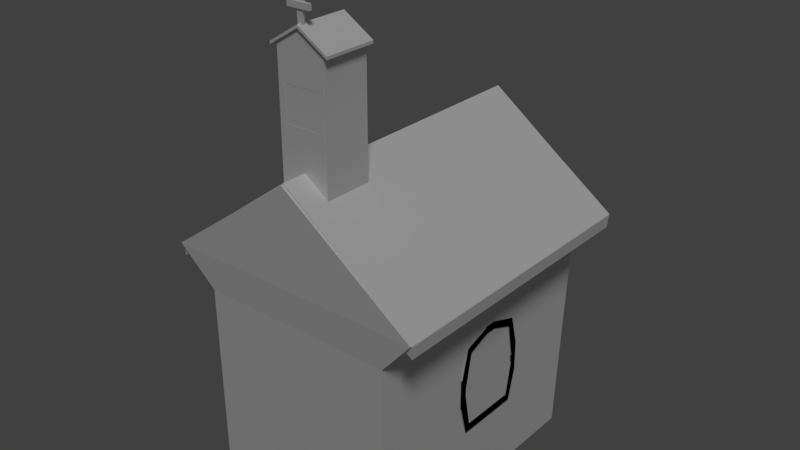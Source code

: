 # Source: chapel.blend  (saved by Blender 2.79.0; exported with 4.5.12 LTS)
import bpy
from mathutils import Matrix  # noqa: F401  (used for matrix-valued properties, if any)

bpy.ops.wm.read_factory_settings(use_empty=True)
scene = bpy.context.scene
scene.name = 'Scene'

# ---- collections
col_collection_1 = bpy.data.collections.new('Collection 1'); scene.collection.children.link(col_collection_1)

# ---- materials (node trees are filled in below, after node groups)
mat_material = bpy.data.materials.new('Material')
mat_material.alpha_threshold = 0.0
mat_material.use_transparent_shadow = False
mat_material.roughness = 0.5

# ---- material node trees

# ---- world
world_world = bpy.data.worlds.new('World'); scene.world = world_world
world_world.color = (0.05088, 0.05088, 0.05088)
world_world.use_sun_shadow = False
world_world.sun_shadow_jitter_overblur = 0.0
world_world.cycles.sampling_method = 'MANUAL'

# ---- lights
light_lamp = bpy.data.lights.new('Lamp', 'SUN')
light_lamp.transmission_factor = 0.0
light_lamp.cutoff_distance = 30.0
light_lamp.angle = 0.1993
light_lamp.energy = 1.0
light_lamp.shadow_buffer_clip_start = 1.001
light_lamp.shadow_soft_size = 0.1
light_lamp.shadow_cascade_max_distance = 1000.0

# ---- meshes
me_chapelmesh = bpy.data.meshes.new('ChapelMesh')
me_chapelmesh.from_pydata([(-1.919, 2.147, 3.184), (-0.0462, -1.995, 4.505), (-1.919, -1.995, 3.184), (1.839, -2.009, 3.364), (1.358, -1.995, 3.514), (-0.0462, 2.147, 4.505), (-1.451, 2.147, 3.514), (-1.451, -1.797, 3.514), (-1.931, 2.161, 3.364), (-1.451, 1.948, 3.514), (-1.451, -1.995, 3.514), (-0.0462, -1.797, 4.505), (1.358, 2.147, 3.514), (1.358, -1.797, 3.514), (-0.0462, 1.948, 4.505), (1.827, -1.995, 3.184), (1.839, 2.161, 3.364), (1.827, 2.147, 3.184), (-1.931, -2.009, 3.364), (-0.0462, -2.009, 4.761), (-0.0462, 2.161, 4.761), (1.358, 1.948, 3.514), (0.2974, -0.9611, 4.33), (0.2974, -0.9611, 5.308), (0.2974, -1.652, 4.33), (0.2974, -1.652, 5.308), (-0.3031, -0.9611, 5.308), (-0.3031, -0.9611, 4.33), (-0.3933, -1.652, 4.33), (-0.3933, -1.652, 5.308), (-0.3031, -1.652, 4.33), (0.2072, -1.652, 4.33), (0.2072, -1.652, 5.308), (-0.3031, -1.652, 5.308), (0.2072, -0.9611, 4.33), (0.2974, -0.9611, 5.308), (-0.3031, -0.9611, 5.308), (0.2072, -0.9611, 5.308), (0.2974, -1.566, 4.33), (0.2974, -1.046, 4.33), (0.2974, -1.046, 5.308), (0.2974, -1.566, 5.308), (0.2974, -0.9611, 4.33), (-0.3933, -0.9611, 5.308), (-0.3933, -1.566, 5.308), (-0.3933, -1.046, 5.308), (-0.3031, -1.566, 5.308), (-0.3031, -1.046, 5.308), (0.2072, -1.566, 5.308), (0.2072, -1.046, 5.308), (-0.04797, -0.9611, 5.793), (-0.04797, -1.046, 5.793), (-0.3933, -0.9611, 4.33), (-0.04797, -1.652, 5.793), (0.2974, -1.566, 5.793), (0.2974, -1.652, 5.793), (-0.3933, -1.652, 5.793), (-0.3933, -1.046, 5.793), (-0.3933, -1.652, 5.308), (0.2072, -0.9611, 5.793), (0.2974, -0.9611, 5.793), (0.2072, -1.046, 5.793), (0.2974, -1.046, 5.793), (-0.3031, -1.566, 5.793), (0.2072, -1.566, 5.793), (0.2072, -1.652, 5.793), (-0.3031, -1.652, 5.793), (-0.3031, -0.9611, 5.793), (-0.3933, -1.566, 5.793), (-0.3031, -1.046, 5.793), (0.2974, -1.652, 6.271), (0.2974, -0.9611, 6.271), (-0.3933, -1.652, 6.271), (-0.3933, -1.652, 4.33), (-0.007594, -1.265, 5.706), (-0.08835, -1.348, 5.706), (-0.007594, -1.348, 5.706), (-0.08835, -1.265, 5.706), (-0.1017, -1.306, 5.706), (-0.04797, -1.252, 5.706), (-0.04797, -1.361, 5.706), (0.005731, -1.306, 5.706), (-0.04797, -1.306, 5.706), (-0.1428, -1.306, 5.662), (-0.1193, -1.234, 5.662), (-0.04797, -1.21, 5.662), (-0.04797, -1.403, 5.662), (0.02334, -1.379, 5.662), (0.04688, -1.306, 5.662), (0.02334, -1.234, 5.662), (-0.1193, -1.379, 5.662), (-0.221, -1.306, 5.447), (-0.1624, -1.306, 5.482), (-0.134, -1.219, 5.482), (-0.04797, -1.19, 5.482), (-0.04797, -1.423, 5.482), (0.03806, -1.394, 5.482), (0.06646, -1.306, 5.482), (0.03806, -1.219, 5.482), (-0.134, -1.394, 5.482), (-0.1916, -1.306, 5.461), (-0.1781, -1.174, 5.447), (-0.04797, -1.13, 5.447), (-0.04797, -1.483, 5.447), (0.08211, -1.439, 5.447), (0.125, -1.306, 5.447), (0.08211, -1.174, 5.447), (-0.1781, -1.439, 5.447), (-0.156, -1.196, 5.461), (0.06002, -1.416, 5.461), (-0.04797, -1.453, 5.461), (0.09566, -1.306, 5.461), (0.06002, -1.196, 5.461), (-0.04797, -1.16, 5.461), (-0.156, -1.416, 5.461), (-0.1759, -1.176, 5.472), (-0.1861, -1.166, 5.457), (-0.04797, -1.48, 5.472), (-0.04797, -1.494, 5.457), (-0.2317, -1.306, 5.457), (-0.04797, -1.119, 5.457), (0.09018, -1.447, 5.457), (0.1358, -1.306, 5.457), (0.09018, -1.166, 5.457), (-0.1861, -1.447, 5.457), (0.07992, -1.176, 5.472), (-0.1759, -1.437, 5.472), (-0.2181, -1.306, 5.472), (0.07992, -1.437, 5.472), (0.1221, -1.306, 5.472), (-0.04797, -1.133, 5.472), (-0.04797, -1.652, 6.497), (-0.04797, -1.566, 5.793), (-0.04797, -0.9286, 6.477), (0.383, -1.684, 6.21), (0.383, -0.9286, 6.21), (-0.4789, -1.684, 6.21), (-0.4789, -0.9286, 6.21), (-0.04797, -1.684, 6.477), (-0.04797, -1.684, 6.517), (-0.04797, -0.9286, 6.517), (0.383, -1.684, 6.249), (-0.4789, -0.9286, 6.249), (-0.4789, -1.684, 6.249), (0.383, -0.9286, 6.249), (-0.02118, -1.592, 6.472), (-0.000334, -1.572, 6.866), (-0.02118, -1.632, 6.473), (-0.000334, -1.631, 6.865), (-0.07853, -1.592, 6.472), (-0.09938, -1.572, 6.866), (-0.07853, -1.632, 6.473), (-0.09938, -1.631, 6.865), (0.1134, -1.609, 6.685), (0.1134, -1.609, 6.763), (0.1134, -1.65, 6.685), (0.1134, -1.65, 6.763), (-0.22, -1.609, 6.685), (-0.22, -1.609, 6.763), (-0.22, -1.65, 6.685), (-0.22, -1.65, 6.763), (-0.5388, -1.543, 0.09128), (0.5413, -1.543, 0.09128), (-0.5047, -1.647, 1.955), (0.5072, -1.647, 1.955), (-0.4289, -1.677, 1.827), (-0.4289, -1.677, 0.08942), (0.4314, -1.677, 0.08942), (0.4314, -1.677, 1.827), (0.08726, -1.677, 2.059), (-0.0848, -1.677, 2.059), (0.1024, -1.661, 2.205), (-0.09996, -1.661, 2.205), (-0.5294, -1.677, 1.163), (-0.5294, -1.677, 1.022), (0.5318, -1.677, 1.022), (0.5318, -1.677, 1.163), (-0.6229, -1.615, 1.381), (-0.6229, -1.583, 0.8057), (0.6253, -1.583, 0.8057), (0.6253, -1.615, 1.381), (-0.5294, -1.788, 1.022), (-0.4289, -1.788, 0.08942), (0.4314, -1.788, 0.08942), (0.5318, -1.788, 1.163), (0.4314, -1.788, 1.827), (-0.0848, -1.788, 2.059), (-0.4289, -1.788, 1.827), (-0.6229, -1.788, 0.805), (-0.5388, -1.788, 0.08942), (0.5413, -1.788, 0.08942), (0.6253, -1.788, 1.381), (0.5072, -1.788, 1.957), (-0.09996, -1.788, 2.207), (-0.5047, -1.788, 1.957), (0.08726, -1.788, 2.059), (0.1024, -1.788, 2.207), (-0.5294, -1.788, 1.163), (0.5318, -1.788, 1.022), (-0.6229, -1.788, 1.381), (0.6253, -1.788, 0.805), (-0.4749, -1.739, 1.904), (-0.4749, -1.739, 0.09215), (0.4774, -1.739, 0.09215), (0.4774, -1.739, 1.904), (0.00123, -1.739, 0.09215), (0.00123, -1.739, 2.09), (-0.5861, -1.739, 1.091), (0.5886, -1.739, 1.091), (0.00123, -1.739, 1.091), (1.238, -0.374, 1.029), (1.238, 0.5862, 1.029), (1.238, -0.374, 2.332), (1.238, 0.5862, 2.332), (1.286, -0.302, 2.235), (1.286, -0.302, 1.127), (1.286, 0.5143, 1.127), (1.286, 0.5143, 2.235), (1.286, 0.02449, 1.127), (1.286, 0.1877, 1.127), (1.286, 0.1877, 2.362), (1.286, 0.02449, 2.362), (1.238, 0.0101, 1.029), (1.238, 0.2021, 1.029), (1.238, 0.2021, 2.459), (1.238, 0.0101, 2.459), (1.286, -0.3973, 1.734), (1.286, -0.3973, 1.627), (1.286, 0.6095, 1.627), (1.286, 0.6095, 1.734), (1.238, -0.486, 1.898), (1.238, -0.486, 1.464), (1.238, 0.6983, 1.464), (1.238, 0.6983, 1.898), (1.415, -0.3973, 1.627), (1.415, -0.302, 1.127), (1.415, 0.1877, 1.127), (1.415, 0.5143, 1.127), (1.415, 0.6095, 1.734), (1.415, 0.5143, 2.235), (1.415, 0.02449, 2.362), (1.415, -0.302, 2.235), (1.415, -0.486, 1.464), (1.415, -0.374, 1.029), (1.415, 0.2021, 1.029), (1.415, 0.5862, 1.029), (1.415, 0.6983, 1.898), (1.415, 0.5862, 2.332), (1.415, 0.0101, 2.459), (1.415, -0.374, 2.332), (1.415, 0.02449, 1.127), (1.415, 0.1877, 2.362), (1.415, 0.0101, 1.029), (1.415, 0.2021, 2.459), (1.415, -0.3973, 1.734), (1.415, 0.6095, 1.627), (1.415, -0.486, 1.898), (1.415, 0.6983, 1.464), (1.339, -0.3457, 2.292), (1.339, -0.3457, 1.066), (1.339, 0.5579, 1.066), (1.339, 0.5579, 2.292), (1.339, 0.1061, 1.066), (1.339, 0.1061, 2.433), (1.339, -0.4512, 1.679), (1.339, 0.6634, 1.679), (1.339, 0.1061, 1.679), (1.358, 1.948, 3.514), (-0.0462, 1.948, 4.505), (1.358, -1.797, 3.514), (1.196, 1.732, 0.05176), (1.196, -1.58, 0.05176), (-0.0462, -1.58, 0.05176), (-0.0462, -1.797, 4.505), (-1.451, 1.948, 3.514), (-1.451, -1.797, 3.514), (-0.0462, 1.732, 0.05176), (-1.288, 1.732, 0.05176), (-1.288, -1.58, 0.05176), (-0.8781, -1.525, 0.6588), (-0.8781, -1.515, 0.8933), (-1.358, -1.525, 0.6588), (-1.358, -1.515, 0.8933), (-0.8781, -1.671, 0.6647), (-0.8781, -1.661, 0.8993), (-1.358, -1.671, 0.6647), (-1.358, -1.661, 0.8993), (1.238, -0.374, 1.029), (1.238, 0.5862, 1.029), (1.238, -0.374, 2.332), (1.238, 0.5862, 2.332), (1.286, -0.302, 2.235), (1.286, -0.302, 1.127), (1.286, 0.5143, 1.127), (1.286, 0.5143, 2.235), (1.286, 0.02449, 1.127), (1.286, 0.1877, 1.127), (1.286, 0.1877, 2.362), (1.286, 0.02449, 2.362), (1.238, 0.0101, 1.029), (1.238, 0.2021, 1.029), (1.238, 0.2021, 2.459), (1.238, 0.0101, 2.459), (1.286, -0.3973, 1.734), (1.286, -0.3973, 1.627), (1.286, 0.6095, 1.627), (1.286, 0.6095, 1.734), (1.238, -0.486, 1.898), (1.238, -0.486, 1.464), (1.238, 0.6983, 1.464), (1.238, 0.6983, 1.898), (1.415, -0.3973, 1.627), (1.415, -0.302, 1.127), (1.415, 0.1877, 1.127), (1.415, 0.5143, 1.127), (1.415, 0.6095, 1.734), (1.415, 0.5143, 2.235), (1.415, 0.02449, 2.362), (1.415, -0.302, 2.235), (1.415, -0.486, 1.464), (1.415, -0.374, 1.029), (1.415, 0.2021, 1.029), (1.415, 0.5862, 1.029), (1.415, 0.6983, 1.898), (1.415, 0.5862, 2.332), (1.415, 0.0101, 2.459), (1.415, -0.374, 2.332), (1.415, 0.02449, 1.127), (1.415, 0.1877, 2.362), (1.415, 0.0101, 1.029), (1.415, 0.2021, 2.459), (1.415, -0.3973, 1.734), (1.415, 0.6095, 1.627), (1.415, -0.486, 1.898), (1.415, 0.6983, 1.464), (1.339, -0.3457, 2.292), (1.339, -0.3457, 1.066), (1.339, 0.5579, 1.066), (1.339, 0.5579, 2.292), (1.339, 0.1061, 1.066), (1.339, 0.1061, 2.433), (1.339, -0.4512, 1.679), (1.339, 0.6634, 1.679), (1.339, 0.1061, 1.679), (-1.291, 0.374, 1.029), (-1.291, -0.5862, 1.029), (-1.291, 0.374, 2.332), (-1.291, -0.5862, 2.332), (-1.339, 0.302, 2.235), (-1.339, 0.302, 1.127), (-1.339, -0.5143, 1.127), (-1.339, -0.5143, 2.235), (-1.339, -0.02449, 1.127), (-1.339, -0.1877, 1.127), (-1.339, -0.1877, 2.362), (-1.339, -0.02449, 2.362), (-1.291, -0.0101, 1.029), (-1.291, -0.2021, 1.029), (-1.291, -0.2021, 2.459), (-1.291, -0.0101, 2.459), (-1.339, 0.3973, 1.734), (-1.339, 0.3973, 1.627), (-1.339, -0.6095, 1.627), (-1.339, -0.6095, 1.734), (-1.291, 0.486, 1.898), (-1.291, 0.486, 1.464), (-1.291, -0.6983, 1.464), (-1.291, -0.6983, 1.898), (-1.468, 0.3973, 1.627), (-1.468, 0.302, 1.127), (-1.468, -0.1877, 1.127), (-1.468, -0.5143, 1.127), (-1.468, -0.6095, 1.734), (-1.468, -0.5143, 2.235), (-1.468, -0.02449, 2.362), (-1.468, 0.302, 2.235), (-1.468, 0.486, 1.464), (-1.468, 0.374, 1.029), (-1.468, -0.2021, 1.029), (-1.468, -0.5862, 1.029), (-1.468, -0.6983, 1.898), (-1.468, -0.5862, 2.332), (-1.468, -0.0101, 2.459), (-1.468, 0.374, 2.332), (-1.468, -0.02449, 1.127), (-1.468, -0.1877, 2.362), (-1.468, -0.0101, 1.029), (-1.468, -0.2021, 2.459), (-1.468, 0.3973, 1.734), (-1.468, -0.6095, 1.627), (-1.468, 0.486, 1.898), (-1.468, -0.6983, 1.464), (-1.399, 0.3457, 2.292), (-1.399, 0.3457, 1.066), (-1.399, -0.5579, 1.066), (-1.399, -0.5579, 2.292), (-1.399, -0.1061, 1.066), (-1.399, -0.1061, 2.433), (-1.399, 0.4512, 1.679), (-1.399, -0.6634, 1.679), (-1.399, -0.1061, 1.679), (-1.346, -1.196, 0.6591), (-1.355, -1.196, 0.4245), (-1.346, -1.676, 0.6591), (-1.355, -1.676, 0.4245), (-1.2, -1.196, 0.6531), (-1.209, -1.196, 0.4185), (-1.2, -1.676, 0.6531), (-1.209, -1.676, 0.4185), (0.7461, -1.296, 0.3329), (0.7476, -1.286, 0.5674), (1.226, -1.296, 0.3298), (1.228, -1.286, 0.5644), (0.7462, -1.644, 0.3388), (0.7477, -1.634, 0.5734), (1.226, -1.644, 0.3358), (1.228, -1.634, 0.5703), (-0.2978, -1.707, 3.438), (0.2511, -1.707, 3.438), (0.03155, -1.707, 3.485), (-0.07822, -1.707, 3.485), (-0.3618, -1.707, 3.186), (0.2644, -1.808, 3.186), (0.21, -1.808, 3.402), (-0.07, -1.808, 3.449), (-0.2566, -1.808, 3.402), (0.2511, -1.808, 3.438), (-0.07822, -1.808, 3.485), (-0.2978, -1.808, 3.438), (0.02332, -1.808, 3.449), (0.03155, -1.808, 3.485), (-0.2816, -1.765, 3.423), (0.2349, -1.765, 3.423), (-0.02334, -1.765, 3.476), (-0.3419, -1.765, 3.186), (-0.2978, -1.707, 2.934), (0.2511, -1.707, 2.934), (0.03155, -1.707, 2.887), (-0.07822, -1.707, 2.887), (0.3151, -1.707, 3.186), (0.21, -1.808, 2.971), (-0.07, -1.808, 2.923), (-0.2566, -1.808, 2.971), (0.3151, -1.808, 3.186), (0.2511, -1.808, 2.934), (-0.07822, -1.808, 2.887), (-0.2978, -1.808, 2.934), (0.02332, -1.808, 2.923), (0.03155, -1.808, 2.887), (-0.3111, -1.808, 3.186), (-0.3618, -1.808, 3.186), (0.2349, -1.765, 2.949), (-0.2816, -1.765, 2.949), (-0.02334, -1.765, 2.897), (0.2952, -1.765, 3.186), (-0.02334, -1.765, 3.186), (0.2072, -0.9611, 5.308), (-0.3933, -1.046, 4.33), (-0.3933, -1.566, 4.33), (-0.3933, -1.566, 5.308), (-0.3933, -1.046, 5.308), (-0.04797, -0.9611, 5.793), (-0.3933, -1.046, 5.793), (-0.3933, -0.9611, 5.793), (0.2974, -0.9611, 5.793), (-0.3933, -1.652, 5.793), (-0.3933, -1.566, 5.793), (-0.3031, -0.9611, 5.793), (0.2072, -0.9611, 5.793), (-0.3933, -0.9611, 6.271), (-0.3933, -1.652, 6.271), (0.2974, -0.9611, 6.271), (-0.04797, -0.9611, 6.497), (1.289, -1.859, -0.01911), (1.289, -1.859, 0.3398), (1.289, 1.787, -0.01911), (1.289, 1.787, 0.3398), (-1.352, -1.859, -0.01941), (-1.352, -1.859, 0.3395), (-1.352, 1.787, -0.01941), (-1.352, 1.787, 0.3395), (0.6289, -2.071, -0.008832), (0.6286, -2.071, 0.2097), (0.6289, -1.783, -0.008832), (0.6286, -1.783, 0.2097), (-0.6917, -2.071, -0.008981), (-0.692, -2.071, 0.2095), (-0.6917, -1.783, -0.008981), (-0.692, -1.783, 0.2095)], [], [(2, 18, 8, 0), (17, 16, 3, 15), (11, 13, 4, 1), (17, 21, 12), (2, 7, 10), (14, 9, 6, 5), (9, 0, 6), (13, 15, 4), (5, 20, 16, 12), (15, 13, 21, 17), (18, 19, 20, 8), (2, 0, 9, 7), (19, 1, 4, 3), (6, 8, 20, 5), (0, 8, 6), (18, 10, 1, 19), (18, 2, 10), (3, 4, 15), (7, 11, 1, 10), (21, 14, 5, 12), (12, 16, 17), (19, 3, 16, 20), (38, 41, 25, 24), (30, 33, 29, 28), (466, 465, 470), (45, 47, 69, 57), (33, 46, 63, 66), (47, 49, 37, 36), (461, 467, 469, 472), (464, 468, 471), (24, 25, 32, 31), (31, 32, 33, 30), (65, 53, 132, 64), (139, 141, 144, 140), (66, 53, 131, 72), (463, 462, 469), (33, 32, 48, 46), (46, 48, 49, 47), (37, 49, 61, 59), (44, 46, 47, 45), (46, 44, 68, 63), (48, 41, 40, 49), (59, 61, 51, 50), (61, 64, 132, 51), (462, 466, 470, 469), (35, 456, 468, 464), (22, 23, 40, 39), (39, 40, 41, 38), (53, 66, 63, 132), (64, 61, 62, 54), (32, 25, 55, 65), (41, 48, 64, 54), (40, 23, 60, 62), (43, 460, 462, 463), (48, 32, 65, 64), (49, 40, 62, 61), (25, 41, 54, 55), (459, 58, 465, 466), (26, 43, 463, 467), (458, 459, 460, 457), (29, 33, 66, 56), (47, 36, 67, 69), (73, 58, 459, 458), (54, 62, 71, 70), (468, 461, 472, 471), (143, 139, 140, 142), (55, 54, 70), (56, 66, 72), (27, 26, 456, 34), (52, 43, 26, 27), (65, 55, 70), (34, 456, 35, 42), (53, 65, 70, 131), (69, 63, 68, 57), (457, 460, 43, 52), (62, 60, 71), (50, 51, 69, 67), (51, 132, 63, 69), (82, 78, 75, 80), (79, 77, 78, 82), (74, 79, 82, 81), (81, 82, 80, 76), (89, 88, 97, 98), (85, 89, 98, 94), (88, 87, 96, 97), (83, 84, 93, 92), (80, 75, 90, 86), (77, 79, 85, 84), (75, 78, 83, 90), (78, 77, 84, 83), (76, 80, 86, 87), (81, 76, 87, 88), (79, 74, 89, 85), (74, 81, 88, 89), (111, 109, 128, 129), (101, 91, 119, 116), (104, 105, 122, 121), (100, 108, 115, 127), (84, 85, 94, 93), (86, 90, 99, 95), (90, 83, 92, 99), (87, 86, 95, 96), (107, 103, 118, 124), (109, 110, 117, 128), (106, 102, 120, 123), (112, 111, 129, 125), (99, 92, 100, 114), (95, 99, 114, 110), (93, 94, 113, 108), (98, 97, 111, 112), (96, 95, 110, 109), (92, 93, 108, 100), (97, 96, 109, 111), (94, 98, 112, 113), (130, 125, 123, 120), (129, 128, 121, 122), (127, 115, 116, 119), (128, 117, 118, 121), (125, 129, 122, 123), (115, 130, 120, 116), (117, 126, 124, 118), (126, 127, 119, 124), (102, 101, 116, 120), (113, 112, 125, 130), (114, 100, 127, 126), (103, 104, 121, 118), (110, 114, 126, 117), (105, 106, 123, 122), (108, 113, 130, 115), (91, 107, 124, 119), (133, 137, 142, 140), (135, 133, 140, 144), (137, 136, 143, 142), (138, 134, 141, 139), (136, 138, 139, 143), (134, 135, 144, 141), (145, 146, 148, 147), (147, 148, 152, 151), (151, 152, 150, 149), (149, 150, 146, 145), (153, 154, 156, 155), (152, 148, 146, 150), (155, 156, 160, 159), (159, 160, 158, 157), (157, 158, 154, 153), (155, 159, 157, 153), (160, 156, 154, 158), (177, 178, 188, 199), (163, 177, 199, 194), (170, 169, 195, 186), (166, 174, 181, 182), (172, 163, 194, 193), (176, 175, 198, 184), (169, 168, 185, 195), (180, 164, 192, 191), (175, 167, 183, 198), (197, 187, 194, 199), (198, 183, 190, 200), (195, 185, 192, 196), (187, 186, 193, 194), (186, 195, 196, 193), (185, 184, 191, 192), (184, 198, 200, 191), (182, 181, 188, 189), (181, 197, 199, 188), (168, 176, 184, 185), (162, 179, 200, 190), (165, 170, 186, 187), (164, 171, 196, 192), (179, 180, 191, 200), (173, 165, 187, 197), (178, 161, 189, 188), (171, 172, 193, 196), (174, 173, 197, 181), (209, 208, 204, 206), (207, 209, 206, 201), (202, 205, 209, 207), (205, 203, 208, 209), (230, 231, 242, 256), (210, 222, 252, 243), (216, 219, 236, 237), (212, 230, 256, 249), (221, 220, 251, 240), (215, 227, 234, 235), (225, 212, 249, 248), (229, 228, 255, 238), (220, 217, 239, 251), (233, 213, 247, 246), (228, 216, 237, 255), (219, 218, 250, 236), (254, 241, 249, 256), (250, 235, 243, 252), (255, 237, 245, 257), (251, 239, 247, 253), (241, 240, 248, 249), (240, 251, 253, 248), (237, 236, 244, 245), (236, 250, 252, 244), (239, 238, 246, 247), (238, 255, 257, 246), (235, 234, 242, 243), (234, 254, 256, 242), (217, 229, 238, 239), (222, 223, 244, 252), (211, 232, 257, 245), (214, 221, 240, 241), (213, 224, 253, 247), (232, 233, 246, 257), (226, 214, 241, 254), (231, 210, 243, 242), (224, 225, 248, 253), (218, 215, 235, 250), (227, 226, 254, 234), (223, 211, 245, 244), (266, 265, 261, 263), (264, 266, 263, 258), (259, 262, 266, 264), (262, 260, 265, 266), (273, 272, 271, 269), (276, 268, 267, 270), (275, 278, 272, 273), (277, 274, 268, 276), (270, 267, 269, 271), (277, 278, 275, 274), (279, 283, 285, 281), (284, 280, 282, 286), (282, 281, 285, 286), (284, 283, 279, 280), (286, 285, 283, 284), (307, 308, 319, 333), (287, 299, 329, 320), (293, 296, 313, 314), (289, 307, 333, 326), (298, 297, 328, 317), (292, 304, 311, 312), (302, 289, 326, 325), (306, 305, 332, 315), (297, 294, 316, 328), (310, 290, 324, 323), (305, 293, 314, 332), (296, 295, 327, 313), (331, 318, 326, 333), (327, 312, 320, 329), (332, 314, 322, 334), (328, 316, 324, 330), (318, 317, 325, 326), (317, 328, 330, 325), (314, 313, 321, 322), (313, 327, 329, 321), (316, 315, 323, 324), (315, 332, 334, 323), (312, 311, 319, 320), (311, 331, 333, 319), (294, 306, 315, 316), (299, 300, 321, 329), (288, 309, 334, 322), (291, 298, 317, 318), (290, 301, 330, 324), (309, 310, 323, 334), (303, 291, 318, 331), (308, 287, 320, 319), (301, 302, 325, 330), (295, 292, 312, 327), (304, 303, 331, 311), (300, 288, 322, 321), (343, 342, 338, 340), (341, 343, 340, 335), (336, 339, 343, 341), (339, 337, 342, 343), (364, 365, 376, 390), (344, 356, 386, 377), (350, 353, 370, 371), (346, 364, 390, 383), (355, 354, 385, 374), (349, 361, 368, 369), (359, 346, 383, 382), (363, 362, 389, 372), (354, 351, 373, 385), (367, 347, 381, 380), (362, 350, 371, 389), (353, 352, 384, 370), (388, 375, 383, 390), (384, 369, 377, 386), (389, 371, 379, 391), (385, 373, 381, 387), (375, 374, 382, 383), (374, 385, 387, 382), (371, 370, 378, 379), (370, 384, 386, 378), (373, 372, 380, 381), (372, 389, 391, 380), (369, 368, 376, 377), (368, 388, 390, 376), (351, 363, 372, 373), (356, 357, 378, 386), (345, 366, 391, 379), (348, 355, 374, 375), (347, 358, 387, 381), (366, 367, 380, 391), (360, 348, 375, 388), (365, 344, 377, 376), (358, 359, 382, 387), (352, 349, 369, 384), (361, 360, 388, 368), (357, 345, 379, 378), (400, 399, 395, 397), (398, 400, 397, 392), (393, 396, 400, 398), (396, 394, 399, 400), (401, 402, 404, 403), (403, 404, 408, 407), (405, 406, 402, 401), (403, 407, 405, 401), (408, 404, 402, 406), (407, 408, 406, 405), (280, 279, 281, 282), (409, 413, 415, 411), (414, 410, 412, 416), (412, 411, 415, 416), (414, 413, 409, 410), (416, 415, 413, 414), (410, 409, 411, 412), (417, 421, 450, 428), (420, 417, 428, 427), (439, 418, 426, 443), (449, 425, 428, 450), (429, 423, 426, 430), (425, 424, 427, 428), (424, 429, 430, 427), (423, 422, 443, 426), (418, 419, 430, 426), (419, 420, 427, 430), (455, 454, 432, 433), (434, 455, 433, 431), (435, 421, 450, 446), (438, 435, 446, 445), (439, 436, 444, 443), (449, 442, 446, 450), (447, 440, 444, 448), (442, 441, 445, 446), (441, 447, 448, 445), (440, 422, 443, 444), (436, 437, 448, 444), (437, 438, 445, 448), (455, 434, 452, 453), (454, 455, 453, 451), (467, 463, 469), (474, 473, 475, 476), (478, 474, 476, 480), (476, 475, 479, 480), (478, 477, 473, 474), (480, 479, 477, 478), (482, 481, 483, 484), (486, 482, 484, 488), (486, 485, 481, 482), (488, 487, 485, 486)])
_uv = me_chapelmesh.uv_layers.new(name='UVMap')
_uv.uv.foreach_set('vector', [0.03823, 0.02751, 0.03668, 0.02646, 0.03668, 0.3427, 0.03823, 0.3416, 0.5023, 0.342, 0.5033, 0.3431, 0.5033, 0.02409, 0.5023, 0.02515, 0.2715, 0.04858, 0.4464, 0.04255, 0.4464, 0.02751, 0.2715, 0.03417, 0.5047, 0.3416, 0.4464, 0.3266, 0.4464, 0.3416, 0.03823, 0.02751, 0.09655, 0.04255, 0.09655, 0.02751, 0.2715, 0.3206, 0.09655, 0.3266, 0.09655, 0.3416, 0.2715, 0.335, 0.09655, 0.3266, 0.03823, 0.3416, 0.09655, 0.3416, 0.4464, 0.04255, 0.5047, 0.02751, 0.4464, 0.02751, 0.2715, 0.335, 0.2715, 0.336, 0.5063, 0.3427, 0.4464, 0.3416, 0.5047, 0.02751, 0.4464, 0.04255, 0.4464, 0.3266, 0.5047, 0.3416, 0.03668, 0.02646, 0.2715, 0.03317, 0.2715, 0.336, 0.03668, 0.3427, 0.03823, 0.02751, 0.03823, 0.3416, 0.09655, 0.3266, 0.09655, 0.04255, 0.2715, 0.03317, 0.2715, 0.03417, 0.4464, 0.02751, 0.5063, 0.02646, 0.09655, 0.3416, 0.03668, 0.3427, 0.2715, 0.336, 0.2715, 0.335, 0.03823, 0.3416, 0.03668, 0.3427, 0.09655, 0.3416, 0.03668, 0.02646, 0.09655, 0.02751, 0.2715, 0.03417, 0.2715, 0.03317, 0.03668, 0.02646, 0.03823, 0.02751, 0.09655, 0.02751, 0.5063, 0.02646, 0.4464, 0.02751, 0.5047, 0.02751, 0.09655, 0.04255, 0.2715, 0.04858, 0.2715, 0.03417, 0.09655, 0.02751, 0.4464, 0.3266, 0.2715, 0.3206, 0.2715, 0.335, 0.4464, 0.3416, 0.4464, 0.3416, 0.5063, 0.3427, 0.5047, 0.3416, 0.2715, 0.03317, 0.5063, 0.02646, 0.5063, 0.3427, 0.2715, 0.336, 0.4329, 0.7438, 0.4329, 0.8585, 0.4229, 0.8585, 0.4229, 0.7438, 0.3525, 0.7438, 0.3525, 0.8585, 0.3419, 0.8585, 0.3419, 0.7438, 0.4939, 0.9153, 0.5039, 0.9153, 0.5039, 0.9714, 0.0, 0.0, 0.0, 0.0, 0.0, 0.0, 0.0, 0.0, 0.0, 0.0, 0.0, 0.0, 0.0, 0.0, 0.0, 0.0, 0.5881, 0.5334, 0.6071, 0.5347, 0.6069, 0.5379, 0.5879, 0.5366, 0.3824, 0.9153, 0.4124, 0.9153, 0.4229, 0.9714, 0.3824, 0.9979, 0.3419, 0.9153, 0.3525, 0.9153, 0.3419, 0.9714, 0.4229, 0.7438, 0.4229, 0.8585, 0.4124, 0.8585, 0.4124, 0.7438, 0.4124, 0.7438, 0.4124, 0.8585, 0.3525, 0.8585, 0.3525, 0.7438, 0.0, 0.0, 0.0, 0.0, 0.0, 0.0, 0.0, 0.0, 0.2659, 0.05869, 0.3309, 0.05869, 0.3309, 0.16, 0.2659, 0.16, 0.3525, 0.9153, 0.3824, 0.9153, 0.3824, 0.9979, 0.3419, 0.9714, 0.4229, 0.9153, 0.4329, 0.9153, 0.4229, 0.9714, 0.5896, 0.5107, 0.6087, 0.5121, 0.6085, 0.5153, 0.5894, 0.5139, 0.5894, 0.5139, 0.6085, 0.5153, 0.6071, 0.5347, 0.5881, 0.5334, 0.0, 0.0, 0.0, 0.0, 0.0, 0.0, 0.0, 0.0, 0.586, 0.5137, 0.5894, 0.5139, 0.5881, 0.5334, 0.5847, 0.5331, 0.0, 0.0, 0.0, 0.0, 0.0, 0.0, 0.0, 0.0, 0.6085, 0.5153, 0.6119, 0.5155, 0.6105, 0.5349, 0.6071, 0.5347, 0.0, 0.0, 0.0, 0.0, 0.0, 0.0, 0.0, 0.0, 0.0, 0.0, 0.0, 0.0, 0.0, 0.0, 0.0, 0.0, 0.4329, 0.9153, 0.4939, 0.9153, 0.5039, 0.9714, 0.4229, 0.9714, 0.3419, 0.8585, 0.3525, 0.8585, 0.3525, 0.9153, 0.3419, 0.9153, 0.5039, 0.7438, 0.5039, 0.8585, 0.4939, 0.8585, 0.4939, 0.7438, 0.4939, 0.7438, 0.4939, 0.8585, 0.4329, 0.8585, 0.4329, 0.7438, 0.0, 0.0, 0.0, 0.0, 0.0, 0.0, 0.0, 0.0, 0.0, 0.0, 0.0, 0.0, 0.0, 0.0, 0.0, 0.0, 0.4124, 0.8585, 0.4229, 0.8585, 0.4229, 0.9153, 0.4124, 0.9153, 0.0, 0.0, 0.0, 0.0, 0.0, 0.0, 0.0, 0.0, 0.4939, 0.8585, 0.5039, 0.8585, 0.5039, 0.9153, 0.4939, 0.9153, 0.4229, 0.8585, 0.4329, 0.8585, 0.4329, 0.9153, 0.4229, 0.9153, 0.0, 0.0, 0.0, 0.0, 0.0, 0.0, 0.0, 0.0, 0.0, 0.0, 0.0, 0.0, 0.0, 0.0, 0.0, 0.0, 0.4229, 0.8585, 0.4329, 0.8585, 0.4329, 0.9153, 0.4229, 0.9153, 0.4939, 0.8585, 0.5039, 0.8585, 0.5039, 0.9153, 0.4939, 0.9153, 0.4124, 0.8585, 0.4229, 0.8585, 0.4229, 0.9153, 0.4124, 0.9153, 0.4939, 0.7438, 0.4939, 0.8585, 0.4329, 0.8585, 0.4329, 0.7438, 0.3419, 0.8585, 0.3525, 0.8585, 0.3525, 0.9153, 0.3419, 0.9153, 0.0, 0.0, 0.0, 0.0, 0.0, 0.0, 0.0, 0.0, 0.5039, 0.7438, 0.5039, 0.8585, 0.4939, 0.8585, 0.4939, 0.7438, 0.4329, 0.9153, 0.4939, 0.9153, 0.5039, 0.9714, 0.4229, 0.9714, 0.3525, 0.9153, 0.3824, 0.9153, 0.3824, 0.9979, 0.3419, 0.9714, 0.2008, 0.05869, 0.2659, 0.05869, 0.2659, 0.16, 0.2008, 0.16, 0.4229, 0.9153, 0.4329, 0.9153, 0.4229, 0.9714, 0.3419, 0.9153, 0.3525, 0.9153, 0.3419, 0.9714, 0.4124, 0.7438, 0.4124, 0.8585, 0.3525, 0.8585, 0.3525, 0.7438, 0.4229, 0.7438, 0.4229, 0.8585, 0.4124, 0.8585, 0.4124, 0.7438, 0.4124, 0.9153, 0.4229, 0.9153, 0.4229, 0.9714, 0.3525, 0.7438, 0.3525, 0.8585, 0.3419, 0.8585, 0.3419, 0.7438, 0.3824, 0.9153, 0.4124, 0.9153, 0.4229, 0.9714, 0.3824, 0.9979, 0.0, 0.0, 0.0, 0.0, 0.0, 0.0, 0.0, 0.0, 0.4329, 0.7438, 0.4329, 0.8585, 0.4229, 0.8585, 0.4229, 0.7438, 0.4939, 0.9153, 0.5039, 0.9153, 0.5039, 0.9714, 0.0, 0.0, 0.0, 0.0, 0.0, 0.0, 0.0, 0.0, 0.0, 0.0, 0.0, 0.0, 0.0, 0.0, 0.0, 0.0, 0.9232, 0.8894, 0.9238, 0.8909, 0.9224, 0.891, 0.9216, 0.8899, 0.9248, 0.8888, 0.9249, 0.8901, 0.9238, 0.8909, 0.9232, 0.8894, 0.924, 0.8877, 0.9248, 0.8888, 0.9232, 0.8894, 0.9226, 0.8878, 0.9226, 0.8878, 0.9232, 0.8894, 0.9216, 0.8899, 0.9215, 0.8886, 0.925, 0.8857, 0.922, 0.8859, 0.9132, 0.8613, 0.9362, 0.8625, 0.9267, 0.8881, 0.925, 0.8857, 0.9362, 0.8625, 0.9515, 0.8793, 0.922, 0.8859, 0.9195, 0.8876, 0.8961, 0.8768, 0.9132, 0.8613, 0.9245, 0.8929, 0.9269, 0.8911, 0.9503, 0.9019, 0.9333, 0.9175, 0.9216, 0.8899, 0.9224, 0.891, 0.9214, 0.8931, 0.9197, 0.8906, 0.9249, 0.8901, 0.9248, 0.8888, 0.9267, 0.8881, 0.9269, 0.8911, 0.9224, 0.891, 0.9238, 0.8909, 0.9245, 0.8929, 0.9214, 0.8931, 0.9238, 0.8909, 0.9249, 0.8901, 0.9269, 0.8911, 0.9245, 0.8929, 0.9215, 0.8886, 0.9216, 0.8899, 0.9197, 0.8906, 0.9195, 0.8876, 0.9226, 0.8878, 0.9215, 0.8886, 0.9195, 0.8876, 0.922, 0.8859, 0.9248, 0.8888, 0.924, 0.8877, 0.925, 0.8857, 0.9267, 0.8881, 0.924, 0.8877, 0.9226, 0.8878, 0.922, 0.8859, 0.925, 0.8857, 0.9102, 0.8529, 0.8872, 0.8728, 0.8799, 0.8694, 0.9075, 0.8454, 0.9778, 0.9147, 0.9426, 0.9437, 0.9411, 0.9393, 0.9727, 0.9122, 0.8686, 0.864, 0.9038, 0.8351, 0.9053, 0.8394, 0.8737, 0.8665, 0.9363, 0.9259, 0.9592, 0.906, 0.9666, 0.9094, 0.9389, 0.9334, 0.9269, 0.8911, 0.9267, 0.8881, 0.9515, 0.8793, 0.9503, 0.9019, 0.9197, 0.8906, 0.9214, 0.8931, 0.9102, 0.9163, 0.8949, 0.8995, 0.9214, 0.8931, 0.9245, 0.8929, 0.9333, 0.9175, 0.9102, 0.9163, 0.9195, 0.8876, 0.9197, 0.8906, 0.8949, 0.8995, 0.8961, 0.8768, 0.897, 0.9436, 0.8686, 0.9089, 0.8729, 0.9073, 0.8994, 0.9384, 0.8872, 0.8728, 0.8864, 0.9025, 0.8789, 0.9052, 0.8799, 0.8694, 0.9494, 0.8352, 0.9778, 0.8699, 0.9735, 0.8714, 0.947, 0.8404, 0.9405, 0.8537, 0.9102, 0.8529, 0.9075, 0.8454, 0.9441, 0.8464, 0.9102, 0.9163, 0.9333, 0.9175, 0.9363, 0.9259, 0.9059, 0.925, 0.8949, 0.8995, 0.9102, 0.9163, 0.9059, 0.925, 0.8864, 0.9025, 0.9503, 0.9019, 0.9515, 0.8793, 0.96, 0.8762, 0.9592, 0.906, 0.9362, 0.8625, 0.9132, 0.8613, 0.9102, 0.8529, 0.9405, 0.8537, 0.8961, 0.8768, 0.8949, 0.8995, 0.8864, 0.9025, 0.8872, 0.8728, 0.9333, 0.9175, 0.9503, 0.9019, 0.9592, 0.906, 0.9363, 0.9259, 0.9132, 0.8613, 0.8961, 0.8768, 0.8872, 0.8728, 0.9102, 0.8529, 0.9515, 0.8793, 0.9362, 0.8625, 0.9405, 0.8537, 0.96, 0.8762, 0.9675, 0.8735, 0.9441, 0.8464, 0.947, 0.8404, 0.9735, 0.8714, 0.9075, 0.8454, 0.8799, 0.8694, 0.8737, 0.8665, 0.9053, 0.8394, 0.9389, 0.9334, 0.9666, 0.9094, 0.9727, 0.9122, 0.9411, 0.9393, 0.8799, 0.8694, 0.8789, 0.9052, 0.8729, 0.9073, 0.8737, 0.8665, 0.9441, 0.8464, 0.9075, 0.8454, 0.9053, 0.8394, 0.947, 0.8404, 0.9666, 0.9094, 0.9675, 0.8735, 0.9735, 0.8714, 0.9727, 0.9122, 0.8789, 0.9052, 0.9023, 0.9323, 0.8994, 0.9384, 0.8729, 0.9073, 0.9023, 0.9323, 0.9389, 0.9334, 0.9411, 0.9393, 0.8994, 0.9384, 0.9778, 0.8699, 0.9778, 0.9147, 0.9727, 0.9122, 0.9735, 0.8714, 0.96, 0.8762, 0.9405, 0.8537, 0.9441, 0.8464, 0.9675, 0.8735, 0.9059, 0.925, 0.9363, 0.9259, 0.9389, 0.9334, 0.9023, 0.9323, 0.8686, 0.9089, 0.8686, 0.864, 0.8737, 0.8665, 0.8729, 0.9073, 0.8864, 0.9025, 0.9059, 0.925, 0.9023, 0.9323, 0.8789, 0.9052, 0.9038, 0.8351, 0.9494, 0.8352, 0.947, 0.8404, 0.9053, 0.8394, 0.9592, 0.906, 0.96, 0.8762, 0.9675, 0.8735, 0.9666, 0.9094, 0.9426, 0.9437, 0.897, 0.9436, 0.8994, 0.9384, 0.9411, 0.9393, 0.2659, 0.16, 0.2008, 0.16, 0.2008, 0.16, 0.2659, 0.16, 0.3309, 0.16, 0.2659, 0.16, 0.2659, 0.16, 0.3309, 0.16, 0.2008, 0.16, 0.2008, 0.05869, 0.2008, 0.05869, 0.2008, 0.16, 0.2659, 0.05869, 0.3309, 0.05869, 0.3309, 0.05869, 0.2659, 0.05869, 0.2008, 0.05869, 0.2659, 0.05869, 0.2659, 0.05869, 0.2008, 0.05869, 0.3309, 0.05869, 0.3309, 0.16, 0.3309, 0.16, 0.3309, 0.05869, 0.8271, 0.952, 0.8218, 0.8139, 0.8381, 0.8143, 0.8381, 0.9517, 0.7416, 0.9512, 0.736, 0.8139, 0.7629, 0.8139, 0.7572, 0.9512, 0.8218, 0.8142, 0.8218, 0.9516, 0.8056, 0.952, 0.8109, 0.8139, 0.7147, 0.9519, 0.709, 0.8139, 0.736, 0.8139, 0.7303, 0.9519, 0.7791, 0.958, 0.7791, 0.9305, 0.7902, 0.9305, 0.7902, 0.958, 0.7629, 0.9652, 0.7629, 0.9305, 0.7791, 0.9305, 0.7791, 0.9652, 0.7629, 0.8139, 0.7843, 0.8139, 0.7843, 0.9159, 0.7629, 0.9159, 0.7902, 0.958, 0.7902, 0.9305, 0.8013, 0.9305, 0.8013, 0.958, 0.7843, 0.8139, 0.8056, 0.8139, 0.8056, 0.9305, 0.7843, 0.9305, 0.8492, 0.8139, 0.8492, 0.9305, 0.8381, 0.9305, 0.8381, 0.8139, 0.8492, 0.9305, 0.8492, 0.8139, 0.8603, 0.8139, 0.8603, 0.9305, 0.05248, 0.8448, 0.03288, 0.7943, 0.05101, 0.7891, 0.06767, 0.8391, 0.07787, 0.8947, 0.05248, 0.8448, 0.06767, 0.8391, 0.08908, 0.8883, 0.13, 0.8998, 0.1428, 0.9094, 0.1373, 0.9179, 0.123, 0.9075, 0.05484, 0.7193, 0.07551, 0.8023, 0.06568, 0.8052, 0.04506, 0.7218, 0.1065, 0.9278, 0.07787, 0.8947, 0.08908, 0.8883, 0.1151, 0.9186, 0.2305, 0.9339, 0.2413, 0.934, 0.2414, 0.9426, 0.2299, 0.9425, 0.1428, 0.9094, 0.1755, 0.9264, 0.1725, 0.9355, 0.1373, 0.9179, 0.2118, 0.9643, 0.1613, 0.956, 0.164, 0.9441, 0.2128, 0.9498, 0.2413, 0.934, 0.3147, 0.9303, 0.3152, 0.9388, 0.2414, 0.9426, 0.07005, 0.8179, 0.09527, 0.8769, 0.08908, 0.8883, 0.06767, 0.8391, 0.2414, 0.9426, 0.3152, 0.9388, 0.3147, 0.9475, 0.2586, 0.9508, 0.1373, 0.9179, 0.1725, 0.9355, 0.164, 0.9441, 0.1283, 0.929, 0.09527, 0.8769, 0.123, 0.9075, 0.1151, 0.9186, 0.08908, 0.8883, 0.123, 0.9075, 0.1373, 0.9179, 0.1283, 0.929, 0.1151, 0.9186, 0.1725, 0.9355, 0.2299, 0.9425, 0.2128, 0.9498, 0.164, 0.9441, 0.2299, 0.9425, 0.2414, 0.9426, 0.2586, 0.9508, 0.2128, 0.9498, 0.04506, 0.7218, 0.06568, 0.8052, 0.05101, 0.7891, 0.03545, 0.7253, 0.06568, 0.8052, 0.07005, 0.8179, 0.06767, 0.8391, 0.05101, 0.7891, 0.1755, 0.9264, 0.2305, 0.9339, 0.2299, 0.9425, 0.1725, 0.9355, 0.3157, 0.9668, 0.2589, 0.9671, 0.2586, 0.9508, 0.3147, 0.9475, 0.1043, 0.8711, 0.13, 0.8998, 0.123, 0.9075, 0.09527, 0.8769, 0.1613, 0.956, 0.1227, 0.9394, 0.1283, 0.929, 0.164, 0.9441, 0.2589, 0.9671, 0.2118, 0.9643, 0.2128, 0.9498, 0.2586, 0.9508, 0.07963, 0.8144, 0.1043, 0.8711, 0.09527, 0.8769, 0.07005, 0.8179, 0.03288, 0.7943, 0.01359, 0.7308, 0.03545, 0.7253, 0.05101, 0.7891, 0.1227, 0.9394, 0.1065, 0.9278, 0.1151, 0.9186, 0.1283, 0.929, 0.07551, 0.8023, 0.07963, 0.8144, 0.07005, 0.8179, 0.06568, 0.8052, 0.6561, 0.185, 0.7661, 0.185, 0.7453, 0.3295, 0.6561, 0.3627, 0.5462, 0.185, 0.6561, 0.185, 0.6561, 0.3627, 0.567, 0.3295, 0.567, 0.007491, 0.6561, 0.007491, 0.6561, 0.185, 0.5462, 0.185, 0.6561, 0.007491, 0.7453, 0.007491, 0.7661, 0.185, 0.6561, 0.185, 0.5258, 0.8857, 0.5346, 0.833, 0.5512, 0.8388, 0.5443, 0.884, 0.5658, 0.7848, 0.6167, 0.7819, 0.6152, 0.7998, 0.5755, 0.7985, 0.6309, 0.8531, 0.6217, 0.8512, 0.6291, 0.824, 0.6527, 0.8308, 0.5417, 0.9436, 0.5258, 0.8857, 0.5443, 0.884, 0.5557, 0.9321, 0.6078, 0.9002, 0.6143, 0.901, 0.6155, 0.9335, 0.6004, 0.9314, 0.6017, 0.8481, 0.5931, 0.8665, 0.5672, 0.8596, 0.5866, 0.8203, 0.5893, 0.9726, 0.5417, 0.9436, 0.5557, 0.9321, 0.5945, 0.9543, 0.6344, 0.8774, 0.6346, 0.8728, 0.6615, 0.8724, 0.6608, 0.8822, 0.6143, 0.901, 0.6272, 0.8975, 0.6451, 0.9238, 0.6155, 0.9335, 0.6958, 0.9054, 0.6711, 0.9581, 0.6584, 0.9461, 0.6788, 0.9015, 0.6346, 0.8728, 0.6309, 0.8531, 0.6527, 0.8308, 0.6615, 0.8724, 0.6217, 0.8512, 0.6138, 0.8498, 0.6152, 0.8211, 0.6291, 0.824, 0.5656, 0.8693, 0.5734, 0.9136, 0.5557, 0.9321, 0.5443, 0.884, 0.6152, 0.8211, 0.5866, 0.8203, 0.5755, 0.7985, 0.6152, 0.7998, 0.6615, 0.8724, 0.6527, 0.8308, 0.669, 0.8141, 0.6813, 0.8564, 0.6155, 0.9335, 0.6451, 0.9238, 0.6584, 0.9461, 0.6163, 0.9573, 0.5734, 0.9136, 0.6004, 0.9314, 0.5945, 0.9543, 0.5557, 0.9321, 0.6004, 0.9314, 0.6155, 0.9335, 0.6163, 0.9573, 0.5945, 0.9543, 0.6527, 0.8308, 0.6291, 0.824, 0.6358, 0.8038, 0.669, 0.8141, 0.6291, 0.824, 0.6152, 0.8211, 0.6152, 0.7998, 0.6358, 0.8038, 0.6451, 0.9238, 0.6608, 0.8822, 0.6788, 0.9015, 0.6584, 0.9461, 0.6608, 0.8822, 0.6615, 0.8724, 0.6813, 0.8564, 0.6788, 0.9015, 0.5866, 0.8203, 0.5672, 0.8596, 0.5512, 0.8388, 0.5755, 0.7985, 0.5672, 0.8596, 0.5656, 0.8693, 0.5443, 0.884, 0.5512, 0.8388, 0.6272, 0.8975, 0.6344, 0.8774, 0.6608, 0.8822, 0.6451, 0.9238, 0.6167, 0.7819, 0.6398, 0.788, 0.6358, 0.8038, 0.6152, 0.7998, 0.6789, 0.8033, 0.6986, 0.8532, 0.6813, 0.8564, 0.669, 0.8141, 0.5962, 0.8922, 0.6078, 0.9002, 0.6004, 0.9314, 0.5734, 0.9136, 0.6711, 0.9581, 0.618, 0.9764, 0.6163, 0.9573, 0.6584, 0.9461, 0.6986, 0.8532, 0.6958, 0.9054, 0.6788, 0.9015, 0.6813, 0.8564, 0.5927, 0.8711, 0.5962, 0.8922, 0.5734, 0.9136, 0.5656, 0.8693, 0.5346, 0.833, 0.5658, 0.7848, 0.5755, 0.7985, 0.5512, 0.8388, 0.618, 0.9764, 0.5893, 0.9726, 0.5945, 0.9543, 0.6163, 0.9573, 0.6138, 0.8498, 0.6017, 0.8481, 0.5866, 0.8203, 0.6152, 0.8211, 0.5931, 0.8665, 0.5927, 0.8711, 0.5656, 0.8693, 0.5672, 0.8596, 0.6398, 0.788, 0.6789, 0.8033, 0.669, 0.8141, 0.6358, 0.8038, 0.8856, 0.1337, 0.9947, 0.1337, 0.974, 0.2488, 0.8856, 0.2752, 0.7765, 0.1337, 0.8856, 0.1337, 0.8856, 0.2752, 0.7971, 0.2488, 0.7971, 0.01857, 0.8856, 0.01857, 0.8856, 0.1337, 0.7765, 0.1337, 0.8856, 0.01857, 0.974, 0.01857, 0.9947, 0.1337, 0.8856, 0.1337, 0.6114, 0.7672, 0.5953, 0.4251, 0.6906, 0.4206, 0.7157, 0.6862, 0.1521, 0.3974, 0.09347, 0.7348, 0.000131, 0.6414, 0.05814, 0.381, 0.5, 0.6964, 0.5, 0.4296, 0.5953, 0.4251, 0.6114, 0.7672, 0.2461, 0.4137, 0.2129, 0.6784, 0.09347, 0.7348, 0.1521, 0.3974, 0.9419, 0.381, 0.9999, 0.6414, 0.7157, 0.6862, 0.6906, 0.4206, 0.2461, 0.4137, 0.5, 0.4296, 0.5, 0.6964, 0.2129, 0.6784, 0.8398, 0.3296, 0.8228, 0.3408, 0.7783, 0.3412, 0.7615, 0.3292, 0.8223, 0.3652, 0.8401, 0.3793, 0.7618, 0.38, 0.7784, 0.365, 0.8078, 0.3631, 0.8077, 0.3431, 0.8143, 0.3478, 0.8143, 0.3571, 0.8223, 0.3652, 0.8228, 0.3408, 0.8398, 0.3296, 0.8401, 0.3793, 0.7784, 0.365, 0.7783, 0.3412, 0.8228, 0.3408, 0.8223, 0.3652, 0.5258, 0.8857, 0.5346, 0.833, 0.5512, 0.8388, 0.5443, 0.884, 0.5658, 0.7848, 0.6167, 0.7819, 0.6152, 0.7998, 0.5755, 0.7985, 0.6309, 0.8531, 0.6217, 0.8512, 0.6291, 0.824, 0.6527, 0.8308, 0.5417, 0.9436, 0.5258, 0.8857, 0.5443, 0.884, 0.5557, 0.9321, 0.6078, 0.9002, 0.6143, 0.901, 0.6155, 0.9335, 0.6004, 0.9314, 0.6017, 0.8481, 0.5931, 0.8665, 0.5672, 0.8596, 0.5866, 0.8203, 0.5893, 0.9726, 0.5417, 0.9436, 0.5557, 0.9321, 0.5945, 0.9543, 0.6344, 0.8774, 0.6346, 0.8728, 0.6615, 0.8724, 0.6608, 0.8822, 0.6143, 0.901, 0.6272, 0.8975, 0.6451, 0.9238, 0.6155, 0.9335, 0.6958, 0.9054, 0.6711, 0.9581, 0.6584, 0.9461, 0.6788, 0.9015, 0.6346, 0.8728, 0.6309, 0.8531, 0.6527, 0.8308, 0.6615, 0.8724, 0.6217, 0.8512, 0.6138, 0.8498, 0.6152, 0.8211, 0.6291, 0.824, 0.5656, 0.8693, 0.5734, 0.9136, 0.5557, 0.9321, 0.5443, 0.884, 0.6152, 0.8211, 0.5866, 0.8203, 0.5755, 0.7985, 0.6152, 0.7998, 0.6615, 0.8724, 0.6527, 0.8308, 0.669, 0.8141, 0.6813, 0.8564, 0.6155, 0.9335, 0.6451, 0.9238, 0.6584, 0.9461, 0.6163, 0.9573, 0.5734, 0.9136, 0.6004, 0.9314, 0.5945, 0.9543, 0.5557, 0.9321, 0.6004, 0.9314, 0.6155, 0.9335, 0.6163, 0.9573, 0.5945, 0.9543, 0.6527, 0.8308, 0.6291, 0.824, 0.6358, 0.8038, 0.669, 0.8141, 0.6291, 0.824, 0.6152, 0.8211, 0.6152, 0.7998, 0.6358, 0.8038, 0.6451, 0.9238, 0.6608, 0.8822, 0.6788, 0.9015, 0.6584, 0.9461, 0.6608, 0.8822, 0.6615, 0.8724, 0.6813, 0.8564, 0.6788, 0.9015, 0.5866, 0.8203, 0.5672, 0.8596, 0.5512, 0.8388, 0.5755, 0.7985, 0.5672, 0.8596, 0.5656, 0.8693, 0.5443, 0.884, 0.5512, 0.8388, 0.6272, 0.8975, 0.6344, 0.8774, 0.6608, 0.8822, 0.6451, 0.9238, 0.6167, 0.7819, 0.6398, 0.788, 0.6358, 0.8038, 0.6152, 0.7998, 0.6789, 0.8033, 0.6986, 0.8532, 0.6813, 0.8564, 0.669, 0.8141, 0.5962, 0.8922, 0.6078, 0.9002, 0.6004, 0.9314, 0.5734, 0.9136, 0.6711, 0.9581, 0.618, 0.9764, 0.6163, 0.9573, 0.6584, 0.9461, 0.6986, 0.8532, 0.6958, 0.9054, 0.6788, 0.9015, 0.6813, 0.8564, 0.5927, 0.8711, 0.5962, 0.8922, 0.5734, 0.9136, 0.5656, 0.8693, 0.5346, 0.833, 0.5658, 0.7848, 0.5755, 0.7985, 0.5512, 0.8388, 0.618, 0.9764, 0.5893, 0.9726, 0.5945, 0.9543, 0.6163, 0.9573, 0.6138, 0.8498, 0.6017, 0.8481, 0.5866, 0.8203, 0.6152, 0.8211, 0.5931, 0.8665, 0.5927, 0.8711, 0.5656, 0.8693, 0.5672, 0.8596, 0.6398, 0.788, 0.6789, 0.8033, 0.669, 0.8141, 0.6358, 0.8038, 0.8856, 0.1337, 0.9947, 0.1337, 0.974, 0.2488, 0.8856, 0.2752, 0.7765, 0.1337, 0.8856, 0.1337, 0.8856, 0.2752, 0.7971, 0.2488, 0.5683, 0.1515, 0.6567, 0.1515, 0.6567, 0.2666, 0.5748, 0.2684, 0.6567, 0.1515, 0.7452, 0.1515, 0.7387, 0.2684, 0.6567, 0.2666, 0.5258, 0.8857, 0.5346, 0.833, 0.5512, 0.8388, 0.5443, 0.884, 0.5658, 0.7848, 0.6167, 0.7819, 0.6152, 0.7998, 0.5755, 0.7985, 0.6309, 0.8531, 0.6217, 0.8512, 0.6291, 0.824, 0.6527, 0.8308, 0.5417, 0.9436, 0.5258, 0.8857, 0.5443, 0.884, 0.5557, 0.9321, 0.6078, 0.9002, 0.6143, 0.901, 0.6155, 0.9335, 0.6004, 0.9314, 0.6017, 0.8481, 0.5931, 0.8665, 0.5672, 0.8596, 0.5866, 0.8203, 0.5893, 0.9726, 0.5417, 0.9436, 0.5557, 0.9321, 0.5945, 0.9543, 0.6344, 0.8774, 0.6346, 0.8728, 0.6615, 0.8724, 0.6608, 0.8822, 0.6143, 0.901, 0.6272, 0.8975, 0.6451, 0.9238, 0.6155, 0.9335, 0.6958, 0.9054, 0.6711, 0.9581, 0.6584, 0.9461, 0.6788, 0.9015, 0.6346, 0.8728, 0.6309, 0.8531, 0.6527, 0.8308, 0.6615, 0.8724, 0.6217, 0.8512, 0.6138, 0.8498, 0.6152, 0.8211, 0.6291, 0.824, 0.5656, 0.8693, 0.5734, 0.9136, 0.5557, 0.9321, 0.5443, 0.884, 0.6152, 0.8211, 0.5866, 0.8203, 0.5755, 0.7985, 0.6152, 0.7998, 0.6615, 0.8724, 0.6527, 0.8308, 0.669, 0.8141, 0.6813, 0.8564, 0.6155, 0.9335, 0.6451, 0.9238, 0.6584, 0.9461, 0.6163, 0.9573, 0.5734, 0.9136, 0.6004, 0.9314, 0.5945, 0.9543, 0.5557, 0.9321, 0.6004, 0.9314, 0.6155, 0.9335, 0.6163, 0.9573, 0.5945, 0.9543, 0.6527, 0.8308, 0.6291, 0.824, 0.6358, 0.8038, 0.669, 0.8141, 0.6291, 0.824, 0.6152, 0.8211, 0.6152, 0.7998, 0.6358, 0.8038, 0.6451, 0.9238, 0.6608, 0.8822, 0.6788, 0.9015, 0.6584, 0.9461, 0.6608, 0.8822, 0.6615, 0.8724, 0.6813, 0.8564, 0.6788, 0.9015, 0.5866, 0.8203, 0.5672, 0.8596, 0.5512, 0.8388, 0.5755, 0.7985, 0.5672, 0.8596, 0.5656, 0.8693, 0.5443, 0.884, 0.5512, 0.8388, 0.6272, 0.8975, 0.6344, 0.8774, 0.6608, 0.8822, 0.6451, 0.9238, 0.6167, 0.7819, 0.6398, 0.788, 0.6358, 0.8038, 0.6152, 0.7998, 0.6789, 0.8033, 0.6986, 0.8532, 0.6813, 0.8564, 0.669, 0.8141, 0.5962, 0.8922, 0.6078, 0.9002, 0.6004, 0.9314, 0.5734, 0.9136, 0.6711, 0.9581, 0.618, 0.9764, 0.6163, 0.9573, 0.6584, 0.9461, 0.6986, 0.8532, 0.6958, 0.9054, 0.6788, 0.9015, 0.6813, 0.8564, 0.5927, 0.8711, 0.5962, 0.8922, 0.5734, 0.9136, 0.5656, 0.8693, 0.5346, 0.833, 0.5658, 0.7848, 0.5755, 0.7985, 0.5512, 0.8388, 0.618, 0.9764, 0.5893, 0.9726, 0.5945, 0.9543, 0.6163, 0.9573, 0.6138, 0.8498, 0.6017, 0.8481, 0.5866, 0.8203, 0.6152, 0.8211, 0.5931, 0.8665, 0.5927, 0.8711, 0.5656, 0.8693, 0.5672, 0.8596, 0.6398, 0.788, 0.6789, 0.8033, 0.669, 0.8141, 0.6358, 0.8038, 0.8856, 0.1337, 0.9947, 0.1337, 0.974, 0.2488, 0.8856, 0.2752, 0.7765, 0.1337, 0.8856, 0.1337, 0.8856, 0.2752, 0.7971, 0.2488, 0.5703, 0.1576, 0.6551, 0.1576, 0.6551, 0.2681, 0.5655, 0.2695, 0.6551, 0.1576, 0.74, 0.1576, 0.7442, 0.2705, 0.6551, 0.2681, 0.7784, 0.365, 0.7783, 0.3412, 0.8228, 0.3408, 0.8223, 0.3652, 0.808, 0.361, 0.8081, 0.3549, 0.8124, 0.3521, 0.8125, 0.3646, 0.7618, 0.38, 0.7615, 0.3292, 0.7783, 0.3412, 0.7784, 0.365, 0.8223, 0.3652, 0.8401, 0.3793, 0.7618, 0.38, 0.7784, 0.365, 0.8398, 0.3296, 0.8228, 0.3408, 0.7783, 0.3412, 0.7615, 0.3292, 0.7761, 0.3604, 0.776, 0.3534, 0.765, 0.3534, 0.7651, 0.3605, 0.7761, 0.3604, 0.776, 0.3534, 0.765, 0.3534, 0.7651, 0.3605, 0.8398, 0.3296, 0.8228, 0.3408, 0.7783, 0.3412, 0.7615, 0.3292, 0.8223, 0.3652, 0.8401, 0.3793, 0.7618, 0.38, 0.7784, 0.365, 0.7618, 0.38, 0.7615, 0.3292, 0.7783, 0.3412, 0.7784, 0.365, 0.8223, 0.3652, 0.8228, 0.3408, 0.8398, 0.3296, 0.8401, 0.3793, 0.7784, 0.365, 0.7783, 0.3412, 0.8228, 0.3408, 0.8223, 0.3652, 0.7761, 0.3604, 0.776, 0.3534, 0.765, 0.3534, 0.7651, 0.3605, 0.5417, 0.9436, 0.5258, 0.8857, 0.5443, 0.884, 0.5557, 0.9321, 0.5893, 0.9726, 0.5417, 0.9436, 0.5557, 0.9321, 0.5945, 0.9543, 0.6958, 0.9054, 0.6711, 0.9581, 0.6584, 0.9461, 0.6788, 0.9015, 0.5656, 0.8693, 0.5734, 0.9136, 0.5557, 0.9321, 0.5443, 0.884, 0.6155, 0.9335, 0.6451, 0.9238, 0.6584, 0.9461, 0.6163, 0.9573, 0.5734, 0.9136, 0.6004, 0.9314, 0.5945, 0.9543, 0.5557, 0.9321, 0.6004, 0.9314, 0.6155, 0.9335, 0.6163, 0.9573, 0.5945, 0.9543, 0.6451, 0.9238, 0.6608, 0.8822, 0.6788, 0.9015, 0.6584, 0.9461, 0.6711, 0.9581, 0.618, 0.9764, 0.6163, 0.9573, 0.6584, 0.9461, 0.618, 0.9764, 0.5893, 0.9726, 0.5945, 0.9543, 0.6163, 0.9573, 0.6605, 0.2751, 0.7548, 0.2771, 0.7278, 0.3449, 0.6556, 0.3682, 0.5676, 0.2732, 0.6566, 0.2737, 0.6581, 0.3701, 0.5947, 0.3341, 0.5417, 0.9436, 0.5258, 0.8857, 0.5443, 0.884, 0.5557, 0.9321, 0.5893, 0.9726, 0.5417, 0.9436, 0.5557, 0.9321, 0.5945, 0.9543, 0.6958, 0.9054, 0.6711, 0.9581, 0.6584, 0.9461, 0.6788, 0.9015, 0.5656, 0.8693, 0.5734, 0.9136, 0.5557, 0.9321, 0.5443, 0.884, 0.6155, 0.9335, 0.6451, 0.9238, 0.6584, 0.9461, 0.6163, 0.9573, 0.5734, 0.9136, 0.6004, 0.9314, 0.5945, 0.9543, 0.5557, 0.9321, 0.6004, 0.9314, 0.6155, 0.9335, 0.6163, 0.9573, 0.5945, 0.9543, 0.6451, 0.9238, 0.6608, 0.8822, 0.6788, 0.9015, 0.6584, 0.9461, 0.6711, 0.9581, 0.618, 0.9764, 0.6163, 0.9573, 0.6584, 0.9461, 0.618, 0.9764, 0.5893, 0.9726, 0.5945, 0.9543, 0.6163, 0.9573, 0.661, 0.2737, 0.7388, 0.2769, 0.7316, 0.3348, 0.6551, 0.3716, 0.5664, 0.2713, 0.661, 0.2737, 0.6576, 0.3667, 0.5925, 0.3443, 0.4124, 0.9153, 0.4229, 0.9153, 0.4229, 0.9714, 0.7761, 0.3604, 0.776, 0.3534, 0.765, 0.3534, 0.7651, 0.3605, 0.8231, 0.3665, 0.8378, 0.3777, 0.7637, 0.3785, 0.7772, 0.3659, 0.7629, 0.3791, 0.7632, 0.3306, 0.7783, 0.3412, 0.7784, 0.365, 0.808, 0.361, 0.8081, 0.3549, 0.8124, 0.3521, 0.8125, 0.3646, 0.7784, 0.365, 0.7783, 0.3412, 0.8228, 0.3408, 0.8223, 0.3652, 0.7761, 0.3604, 0.776, 0.3534, 0.765, 0.3534, 0.7651, 0.3605, 0.8223, 0.3652, 0.8374, 0.3777, 0.7641, 0.3777, 0.7778, 0.3655, 0.8053, 0.3564, 0.8054, 0.3502, 0.8097, 0.3474, 0.8098, 0.3599, 0.7778, 0.3655, 0.7777, 0.3412, 0.8228, 0.3408, 0.8223, 0.3652])
me_chapelmesh.materials.append(mat_material)
me_chapelmesh.use_remesh_preserve_volume = False
me_chapelmesh.use_remesh_preserve_attributes = False
me_chapelmesh.use_mirror_vertex_groups = False
me_chapelmesh.use_paint_bone_selection = False
me_chapelmesh.use_paint_mask = True
me_chapelmesh.update()
me_chapelcollider = bpy.data.meshes.new('ChapelCollider')
me_chapelcollider.from_pydata([(-1.4, -1.985, -1.0), (-1.4, -2.011, 1.868), (-1.4, 1.811, -1.0), (-1.4, 1.999, 1.868), (1.4, -1.985, -1.0), (1.4, -2.011, 1.868), (1.4, 1.811, -1.0), (1.4, 1.999, 1.868), (-1.938, -2.037, 2.374), (-1.938, 2.17, 2.374), (1.835, 2.17, 2.374), (1.835, -2.037, 2.374), (-0.05126, 2.17, 3.739), (-0.05126, -2.037, 3.739), (-0.4034, -1.65, 3.344), (-0.4034, -1.65, 5.299), (-0.4034, -0.956, 3.344), (-0.4034, -0.956, 5.299), (0.3037, -1.65, 3.344), (0.3037, -1.65, 5.299), (0.3037, -0.956, 3.344), (0.3037, -0.956, 5.299), (-0.04983, -0.956, 3.344), (-0.04983, -0.956, 5.517), (-0.04983, -1.65, 3.344), (-0.04983, -1.65, 5.517)], [], [(0, 1, 3, 2), (2, 3, 7, 6), (6, 7, 5, 4), (4, 5, 1, 0), (2, 6, 4, 0), (3, 1, 8, 9), (10, 9, 12), (1, 5, 11, 8), (7, 3, 9, 10), (5, 7, 10, 11), (11, 10, 12, 13), (9, 8, 13, 12), (8, 11, 13), (14, 15, 17, 16), (22, 23, 21, 20), (20, 21, 19, 18), (24, 25, 15, 14), (22, 20, 18, 24), (23, 17, 15, 25), (21, 23, 25, 19), (16, 22, 24, 14), (18, 19, 25, 24), (16, 17, 23, 22)])
me_chapelcollider.use_remesh_preserve_volume = False
me_chapelcollider.use_remesh_preserve_attributes = False
me_chapelcollider.use_mirror_vertex_groups = False
me_chapelcollider.update()

# ---- objects
ob_chapelmesh = bpy.data.objects.new('ChapelMesh', me_chapelmesh)
ob_chapelcollider__colonly = bpy.data.objects.new('ChapelCollider -colonly', me_chapelcollider)
ob_lamp = bpy.data.objects.new('Lamp', light_lamp)

# ---- transforms, parenting, visibility, modifiers, constraints
ob_chapelmesh.location = (0.0, 0.0, 0.0)
ob_chapelmesh.lock_rotations_4d = False
ob_chapelmesh.empty_display_type = 'ARROWS'
ob_chapelmesh.lineart.crease_threshold = 0.0
ob_chapelcollider__colonly.parent = ob_chapelmesh
ob_chapelcollider__colonly.location = (0.0, 0.0, 1.0)
ob_chapelcollider__colonly.display_type = 'WIRE'
ob_chapelcollider__colonly.show_wire = True
ob_chapelcollider__colonly.show_all_edges = True
ob_chapelcollider__colonly.lineart.crease_threshold = 0.0
ob_lamp.location = (3.526, -5.689, 5.904)
ob_lamp.rotation_euler = (0.6503, 0.05522, -5.606)
ob_lamp.lock_rotations_4d = False
ob_lamp.empty_display_type = 'ARROWS'
ob_lamp.color = (0.0, 0.0, 0.0, 0.0)
ob_lamp.hide_viewport = True
ob_lamp.lineart.crease_threshold = 0.0

# ---- collection membership
col_collection_1.objects.link(ob_chapelmesh)
col_collection_1.objects.link(ob_chapelcollider__colonly)
col_collection_1.objects.link(ob_lamp)

# ---- scene / render settings (as saved in the file)
scene.frame_start = 1; scene.frame_end = 250; scene.frame_set(1)
scene.render.engine = 'BLENDER_EEVEE_NEXT'
scene.render.resolution_percentage = 50
scene.render.dither_intensity = 0.0
scene.cycles.use_denoising = False
scene.cycles.samples = 128
scene.cycles.sampling_pattern = 'TABULATED_SOBOL'
scene.cycles.use_adaptive_sampling = False
scene.cycles.use_light_tree = False
scene.cycles.blur_glossy = 0.0
scene.cycles.sample_clamp_indirect = 0.0
scene.view_settings.view_transform = 'Standard'
bpy.context.view_layer.update()

# ---- added for rendering (the .blend has no active camera): camera
cam_auto = bpy.data.cameras.new('AutoCamera')
cam_auto.lens = 50.0
cam_auto.sensor_width = 36.0
cam_auto.clip_end = 1000.0
ob_auto_camera = bpy.data.objects.new('AutoCamera', cam_auto)
scene.collection.objects.link(ob_auto_camera)
ob_auto_camera.location = (8.20856, -9.85997, 10.0297)
ob_auto_camera.rotation_euler = (1.09748, -7.21219e-08, 0.694738)
scene.camera = ob_auto_camera
bpy.context.view_layer.update()
